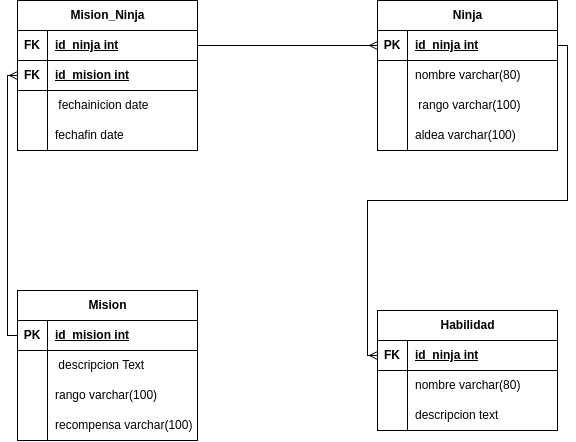

The diagram above was exported from draw.io. Its source (the exported page's mxGraphModel, read from the mxfile embedded in the PNG):
<mxGraphModel dx="1970" dy="661" grid="1" gridSize="10" guides="1" tooltips="1" connect="1" arrows="1" fold="1" page="1" pageScale="1" pageWidth="827" pageHeight="1169" math="0" shadow="0">
  <root>
    <mxCell id="0" />
    <mxCell id="1" parent="0" />
    <mxCell id="CdlSnLKdmBqrERStySA0-2" value="Ninja" style="shape=table;startSize=30;container=1;collapsible=1;childLayout=tableLayout;fixedRows=1;rowLines=0;fontStyle=1;align=center;resizeLast=1;html=1;" vertex="1" parent="1">
      <mxGeometry x="90" y="100" width="180" height="150" as="geometry" />
    </mxCell>
    <mxCell id="CdlSnLKdmBqrERStySA0-3" value="" style="shape=tableRow;horizontal=0;startSize=0;swimlaneHead=0;swimlaneBody=0;fillColor=none;collapsible=0;dropTarget=0;points=[[0,0.5],[1,0.5]];portConstraint=eastwest;top=0;left=0;right=0;bottom=1;" vertex="1" parent="CdlSnLKdmBqrERStySA0-2">
      <mxGeometry y="30" width="180" height="30" as="geometry" />
    </mxCell>
    <mxCell id="CdlSnLKdmBqrERStySA0-4" value="PK" style="shape=partialRectangle;connectable=0;fillColor=none;top=0;left=0;bottom=0;right=0;fontStyle=1;overflow=hidden;whiteSpace=wrap;html=1;" vertex="1" parent="CdlSnLKdmBqrERStySA0-3">
      <mxGeometry width="30" height="30" as="geometry">
        <mxRectangle width="30" height="30" as="alternateBounds" />
      </mxGeometry>
    </mxCell>
    <mxCell id="CdlSnLKdmBqrERStySA0-5" value="id_ninja int" style="shape=partialRectangle;connectable=0;fillColor=none;top=0;left=0;bottom=0;right=0;align=left;spacingLeft=6;fontStyle=5;overflow=hidden;whiteSpace=wrap;html=1;" vertex="1" parent="CdlSnLKdmBqrERStySA0-3">
      <mxGeometry x="30" width="150" height="30" as="geometry">
        <mxRectangle width="150" height="30" as="alternateBounds" />
      </mxGeometry>
    </mxCell>
    <mxCell id="CdlSnLKdmBqrERStySA0-6" value="" style="shape=tableRow;horizontal=0;startSize=0;swimlaneHead=0;swimlaneBody=0;fillColor=none;collapsible=0;dropTarget=0;points=[[0,0.5],[1,0.5]];portConstraint=eastwest;top=0;left=0;right=0;bottom=0;" vertex="1" parent="CdlSnLKdmBqrERStySA0-2">
      <mxGeometry y="60" width="180" height="30" as="geometry" />
    </mxCell>
    <mxCell id="CdlSnLKdmBqrERStySA0-7" value="" style="shape=partialRectangle;connectable=0;fillColor=none;top=0;left=0;bottom=0;right=0;editable=1;overflow=hidden;whiteSpace=wrap;html=1;" vertex="1" parent="CdlSnLKdmBqrERStySA0-6">
      <mxGeometry width="30" height="30" as="geometry">
        <mxRectangle width="30" height="30" as="alternateBounds" />
      </mxGeometry>
    </mxCell>
    <mxCell id="CdlSnLKdmBqrERStySA0-8" value="nombre varchar(80)" style="shape=partialRectangle;connectable=0;fillColor=none;top=0;left=0;bottom=0;right=0;align=left;spacingLeft=6;overflow=hidden;whiteSpace=wrap;html=1;" vertex="1" parent="CdlSnLKdmBqrERStySA0-6">
      <mxGeometry x="30" width="150" height="30" as="geometry">
        <mxRectangle width="150" height="30" as="alternateBounds" />
      </mxGeometry>
    </mxCell>
    <mxCell id="CdlSnLKdmBqrERStySA0-9" value="" style="shape=tableRow;horizontal=0;startSize=0;swimlaneHead=0;swimlaneBody=0;fillColor=none;collapsible=0;dropTarget=0;points=[[0,0.5],[1,0.5]];portConstraint=eastwest;top=0;left=0;right=0;bottom=0;" vertex="1" parent="CdlSnLKdmBqrERStySA0-2">
      <mxGeometry y="90" width="180" height="30" as="geometry" />
    </mxCell>
    <mxCell id="CdlSnLKdmBqrERStySA0-10" value="" style="shape=partialRectangle;connectable=0;fillColor=none;top=0;left=0;bottom=0;right=0;editable=1;overflow=hidden;whiteSpace=wrap;html=1;" vertex="1" parent="CdlSnLKdmBqrERStySA0-9">
      <mxGeometry width="30" height="30" as="geometry">
        <mxRectangle width="30" height="30" as="alternateBounds" />
      </mxGeometry>
    </mxCell>
    <mxCell id="CdlSnLKdmBqrERStySA0-11" value="&amp;nbsp;rango varchar(100)" style="shape=partialRectangle;connectable=0;fillColor=none;top=0;left=0;bottom=0;right=0;align=left;spacingLeft=6;overflow=hidden;whiteSpace=wrap;html=1;" vertex="1" parent="CdlSnLKdmBqrERStySA0-9">
      <mxGeometry x="30" width="150" height="30" as="geometry">
        <mxRectangle width="150" height="30" as="alternateBounds" />
      </mxGeometry>
    </mxCell>
    <mxCell id="CdlSnLKdmBqrERStySA0-12" value="" style="shape=tableRow;horizontal=0;startSize=0;swimlaneHead=0;swimlaneBody=0;fillColor=none;collapsible=0;dropTarget=0;points=[[0,0.5],[1,0.5]];portConstraint=eastwest;top=0;left=0;right=0;bottom=0;" vertex="1" parent="CdlSnLKdmBqrERStySA0-2">
      <mxGeometry y="120" width="180" height="30" as="geometry" />
    </mxCell>
    <mxCell id="CdlSnLKdmBqrERStySA0-13" value="" style="shape=partialRectangle;connectable=0;fillColor=none;top=0;left=0;bottom=0;right=0;editable=1;overflow=hidden;whiteSpace=wrap;html=1;" vertex="1" parent="CdlSnLKdmBqrERStySA0-12">
      <mxGeometry width="30" height="30" as="geometry">
        <mxRectangle width="30" height="30" as="alternateBounds" />
      </mxGeometry>
    </mxCell>
    <mxCell id="CdlSnLKdmBqrERStySA0-14" value="aldea varchar(100)" style="shape=partialRectangle;connectable=0;fillColor=none;top=0;left=0;bottom=0;right=0;align=left;spacingLeft=6;overflow=hidden;whiteSpace=wrap;html=1;" vertex="1" parent="CdlSnLKdmBqrERStySA0-12">
      <mxGeometry x="30" width="150" height="30" as="geometry">
        <mxRectangle width="150" height="30" as="alternateBounds" />
      </mxGeometry>
    </mxCell>
    <mxCell id="CdlSnLKdmBqrERStySA0-15" value="Mision" style="shape=table;startSize=30;container=1;collapsible=1;childLayout=tableLayout;fixedRows=1;rowLines=0;fontStyle=1;align=center;resizeLast=1;html=1;" vertex="1" parent="1">
      <mxGeometry x="-270" y="390" width="180" height="150" as="geometry" />
    </mxCell>
    <mxCell id="CdlSnLKdmBqrERStySA0-16" value="" style="shape=tableRow;horizontal=0;startSize=0;swimlaneHead=0;swimlaneBody=0;fillColor=none;collapsible=0;dropTarget=0;points=[[0,0.5],[1,0.5]];portConstraint=eastwest;top=0;left=0;right=0;bottom=1;" vertex="1" parent="CdlSnLKdmBqrERStySA0-15">
      <mxGeometry y="30" width="180" height="30" as="geometry" />
    </mxCell>
    <mxCell id="CdlSnLKdmBqrERStySA0-17" value="PK" style="shape=partialRectangle;connectable=0;fillColor=none;top=0;left=0;bottom=0;right=0;fontStyle=1;overflow=hidden;whiteSpace=wrap;html=1;" vertex="1" parent="CdlSnLKdmBqrERStySA0-16">
      <mxGeometry width="30" height="30" as="geometry">
        <mxRectangle width="30" height="30" as="alternateBounds" />
      </mxGeometry>
    </mxCell>
    <mxCell id="CdlSnLKdmBqrERStySA0-18" value="id_mision int" style="shape=partialRectangle;connectable=0;fillColor=none;top=0;left=0;bottom=0;right=0;align=left;spacingLeft=6;fontStyle=5;overflow=hidden;whiteSpace=wrap;html=1;" vertex="1" parent="CdlSnLKdmBqrERStySA0-16">
      <mxGeometry x="30" width="150" height="30" as="geometry">
        <mxRectangle width="150" height="30" as="alternateBounds" />
      </mxGeometry>
    </mxCell>
    <mxCell id="CdlSnLKdmBqrERStySA0-19" value="" style="shape=tableRow;horizontal=0;startSize=0;swimlaneHead=0;swimlaneBody=0;fillColor=none;collapsible=0;dropTarget=0;points=[[0,0.5],[1,0.5]];portConstraint=eastwest;top=0;left=0;right=0;bottom=0;" vertex="1" parent="CdlSnLKdmBqrERStySA0-15">
      <mxGeometry y="60" width="180" height="30" as="geometry" />
    </mxCell>
    <mxCell id="CdlSnLKdmBqrERStySA0-20" value="" style="shape=partialRectangle;connectable=0;fillColor=none;top=0;left=0;bottom=0;right=0;editable=1;overflow=hidden;whiteSpace=wrap;html=1;" vertex="1" parent="CdlSnLKdmBqrERStySA0-19">
      <mxGeometry width="30" height="30" as="geometry">
        <mxRectangle width="30" height="30" as="alternateBounds" />
      </mxGeometry>
    </mxCell>
    <mxCell id="CdlSnLKdmBqrERStySA0-21" value="&amp;nbsp;descripcion Text" style="shape=partialRectangle;connectable=0;fillColor=none;top=0;left=0;bottom=0;right=0;align=left;spacingLeft=6;overflow=hidden;whiteSpace=wrap;html=1;" vertex="1" parent="CdlSnLKdmBqrERStySA0-19">
      <mxGeometry x="30" width="150" height="30" as="geometry">
        <mxRectangle width="150" height="30" as="alternateBounds" />
      </mxGeometry>
    </mxCell>
    <mxCell id="CdlSnLKdmBqrERStySA0-22" value="" style="shape=tableRow;horizontal=0;startSize=0;swimlaneHead=0;swimlaneBody=0;fillColor=none;collapsible=0;dropTarget=0;points=[[0,0.5],[1,0.5]];portConstraint=eastwest;top=0;left=0;right=0;bottom=0;" vertex="1" parent="CdlSnLKdmBqrERStySA0-15">
      <mxGeometry y="90" width="180" height="30" as="geometry" />
    </mxCell>
    <mxCell id="CdlSnLKdmBqrERStySA0-23" value="" style="shape=partialRectangle;connectable=0;fillColor=none;top=0;left=0;bottom=0;right=0;editable=1;overflow=hidden;whiteSpace=wrap;html=1;" vertex="1" parent="CdlSnLKdmBqrERStySA0-22">
      <mxGeometry width="30" height="30" as="geometry">
        <mxRectangle width="30" height="30" as="alternateBounds" />
      </mxGeometry>
    </mxCell>
    <mxCell id="CdlSnLKdmBqrERStySA0-24" value="rango varchar(100)" style="shape=partialRectangle;connectable=0;fillColor=none;top=0;left=0;bottom=0;right=0;align=left;spacingLeft=6;overflow=hidden;whiteSpace=wrap;html=1;" vertex="1" parent="CdlSnLKdmBqrERStySA0-22">
      <mxGeometry x="30" width="150" height="30" as="geometry">
        <mxRectangle width="150" height="30" as="alternateBounds" />
      </mxGeometry>
    </mxCell>
    <mxCell id="CdlSnLKdmBqrERStySA0-25" value="" style="shape=tableRow;horizontal=0;startSize=0;swimlaneHead=0;swimlaneBody=0;fillColor=none;collapsible=0;dropTarget=0;points=[[0,0.5],[1,0.5]];portConstraint=eastwest;top=0;left=0;right=0;bottom=0;" vertex="1" parent="CdlSnLKdmBqrERStySA0-15">
      <mxGeometry y="120" width="180" height="30" as="geometry" />
    </mxCell>
    <mxCell id="CdlSnLKdmBqrERStySA0-26" value="" style="shape=partialRectangle;connectable=0;fillColor=none;top=0;left=0;bottom=0;right=0;editable=1;overflow=hidden;whiteSpace=wrap;html=1;" vertex="1" parent="CdlSnLKdmBqrERStySA0-25">
      <mxGeometry width="30" height="30" as="geometry">
        <mxRectangle width="30" height="30" as="alternateBounds" />
      </mxGeometry>
    </mxCell>
    <mxCell id="CdlSnLKdmBqrERStySA0-27" value="recompensa varchar(100)" style="shape=partialRectangle;connectable=0;fillColor=none;top=0;left=0;bottom=0;right=0;align=left;spacingLeft=6;overflow=hidden;whiteSpace=wrap;html=1;" vertex="1" parent="CdlSnLKdmBqrERStySA0-25">
      <mxGeometry x="30" width="150" height="30" as="geometry">
        <mxRectangle width="150" height="30" as="alternateBounds" />
      </mxGeometry>
    </mxCell>
    <mxCell id="CdlSnLKdmBqrERStySA0-28" value="Mision_Ninja" style="shape=table;startSize=30;container=1;collapsible=1;childLayout=tableLayout;fixedRows=1;rowLines=0;fontStyle=1;align=center;resizeLast=1;html=1;" vertex="1" parent="1">
      <mxGeometry x="-270" y="100" width="180" height="150" as="geometry" />
    </mxCell>
    <mxCell id="CdlSnLKdmBqrERStySA0-29" value="" style="shape=tableRow;horizontal=0;startSize=0;swimlaneHead=0;swimlaneBody=0;fillColor=none;collapsible=0;dropTarget=0;points=[[0,0.5],[1,0.5]];portConstraint=eastwest;top=0;left=0;right=0;bottom=1;" vertex="1" parent="CdlSnLKdmBqrERStySA0-28">
      <mxGeometry y="30" width="180" height="30" as="geometry" />
    </mxCell>
    <mxCell id="CdlSnLKdmBqrERStySA0-30" value="FK" style="shape=partialRectangle;connectable=0;fillColor=none;top=0;left=0;bottom=0;right=0;fontStyle=1;overflow=hidden;whiteSpace=wrap;html=1;" vertex="1" parent="CdlSnLKdmBqrERStySA0-29">
      <mxGeometry width="30" height="30" as="geometry">
        <mxRectangle width="30" height="30" as="alternateBounds" />
      </mxGeometry>
    </mxCell>
    <mxCell id="CdlSnLKdmBqrERStySA0-31" value="id_ninja int" style="shape=partialRectangle;connectable=0;fillColor=none;top=0;left=0;bottom=0;right=0;align=left;spacingLeft=6;fontStyle=5;overflow=hidden;whiteSpace=wrap;html=1;" vertex="1" parent="CdlSnLKdmBqrERStySA0-29">
      <mxGeometry x="30" width="150" height="30" as="geometry">
        <mxRectangle width="150" height="30" as="alternateBounds" />
      </mxGeometry>
    </mxCell>
    <mxCell id="CdlSnLKdmBqrERStySA0-42" value="" style="shape=tableRow;horizontal=0;startSize=0;swimlaneHead=0;swimlaneBody=0;fillColor=none;collapsible=0;dropTarget=0;points=[[0,0.5],[1,0.5]];portConstraint=eastwest;top=0;left=0;right=0;bottom=1;" vertex="1" parent="CdlSnLKdmBqrERStySA0-28">
      <mxGeometry y="60" width="180" height="30" as="geometry" />
    </mxCell>
    <mxCell id="CdlSnLKdmBqrERStySA0-43" value="FK" style="shape=partialRectangle;connectable=0;fillColor=none;top=0;left=0;bottom=0;right=0;fontStyle=1;overflow=hidden;whiteSpace=wrap;html=1;" vertex="1" parent="CdlSnLKdmBqrERStySA0-42">
      <mxGeometry width="30" height="30" as="geometry">
        <mxRectangle width="30" height="30" as="alternateBounds" />
      </mxGeometry>
    </mxCell>
    <mxCell id="CdlSnLKdmBqrERStySA0-44" value="id_mision int" style="shape=partialRectangle;connectable=0;fillColor=none;top=0;left=0;bottom=0;right=0;align=left;spacingLeft=6;fontStyle=5;overflow=hidden;whiteSpace=wrap;html=1;" vertex="1" parent="CdlSnLKdmBqrERStySA0-42">
      <mxGeometry x="30" width="150" height="30" as="geometry">
        <mxRectangle width="150" height="30" as="alternateBounds" />
      </mxGeometry>
    </mxCell>
    <mxCell id="CdlSnLKdmBqrERStySA0-32" value="" style="shape=tableRow;horizontal=0;startSize=0;swimlaneHead=0;swimlaneBody=0;fillColor=none;collapsible=0;dropTarget=0;points=[[0,0.5],[1,0.5]];portConstraint=eastwest;top=0;left=0;right=0;bottom=0;" vertex="1" parent="CdlSnLKdmBqrERStySA0-28">
      <mxGeometry y="90" width="180" height="30" as="geometry" />
    </mxCell>
    <mxCell id="CdlSnLKdmBqrERStySA0-33" value="" style="shape=partialRectangle;connectable=0;fillColor=none;top=0;left=0;bottom=0;right=0;editable=1;overflow=hidden;whiteSpace=wrap;html=1;" vertex="1" parent="CdlSnLKdmBqrERStySA0-32">
      <mxGeometry width="30" height="30" as="geometry">
        <mxRectangle width="30" height="30" as="alternateBounds" />
      </mxGeometry>
    </mxCell>
    <mxCell id="CdlSnLKdmBqrERStySA0-34" value="&amp;nbsp;fechainicion date" style="shape=partialRectangle;connectable=0;fillColor=none;top=0;left=0;bottom=0;right=0;align=left;spacingLeft=6;overflow=hidden;whiteSpace=wrap;html=1;" vertex="1" parent="CdlSnLKdmBqrERStySA0-32">
      <mxGeometry x="30" width="150" height="30" as="geometry">
        <mxRectangle width="150" height="30" as="alternateBounds" />
      </mxGeometry>
    </mxCell>
    <mxCell id="CdlSnLKdmBqrERStySA0-35" value="" style="shape=tableRow;horizontal=0;startSize=0;swimlaneHead=0;swimlaneBody=0;fillColor=none;collapsible=0;dropTarget=0;points=[[0,0.5],[1,0.5]];portConstraint=eastwest;top=0;left=0;right=0;bottom=0;" vertex="1" parent="CdlSnLKdmBqrERStySA0-28">
      <mxGeometry y="120" width="180" height="30" as="geometry" />
    </mxCell>
    <mxCell id="CdlSnLKdmBqrERStySA0-36" value="" style="shape=partialRectangle;connectable=0;fillColor=none;top=0;left=0;bottom=0;right=0;editable=1;overflow=hidden;whiteSpace=wrap;html=1;" vertex="1" parent="CdlSnLKdmBqrERStySA0-35">
      <mxGeometry width="30" height="30" as="geometry">
        <mxRectangle width="30" height="30" as="alternateBounds" />
      </mxGeometry>
    </mxCell>
    <mxCell id="CdlSnLKdmBqrERStySA0-37" value="fechafin date" style="shape=partialRectangle;connectable=0;fillColor=none;top=0;left=0;bottom=0;right=0;align=left;spacingLeft=6;overflow=hidden;whiteSpace=wrap;html=1;" vertex="1" parent="CdlSnLKdmBqrERStySA0-35">
      <mxGeometry x="30" width="150" height="30" as="geometry">
        <mxRectangle width="150" height="30" as="alternateBounds" />
      </mxGeometry>
    </mxCell>
    <mxCell id="CdlSnLKdmBqrERStySA0-45" value="Habilidad" style="shape=table;startSize=30;container=1;collapsible=1;childLayout=tableLayout;fixedRows=1;rowLines=0;fontStyle=1;align=center;resizeLast=1;html=1;" vertex="1" parent="1">
      <mxGeometry x="90" y="410" width="180" height="120" as="geometry" />
    </mxCell>
    <mxCell id="CdlSnLKdmBqrERStySA0-46" value="" style="shape=tableRow;horizontal=0;startSize=0;swimlaneHead=0;swimlaneBody=0;fillColor=none;collapsible=0;dropTarget=0;points=[[0,0.5],[1,0.5]];portConstraint=eastwest;top=0;left=0;right=0;bottom=1;" vertex="1" parent="CdlSnLKdmBqrERStySA0-45">
      <mxGeometry y="30" width="180" height="30" as="geometry" />
    </mxCell>
    <mxCell id="CdlSnLKdmBqrERStySA0-47" value="FK" style="shape=partialRectangle;connectable=0;fillColor=none;top=0;left=0;bottom=0;right=0;fontStyle=1;overflow=hidden;whiteSpace=wrap;html=1;" vertex="1" parent="CdlSnLKdmBqrERStySA0-46">
      <mxGeometry width="30" height="30" as="geometry">
        <mxRectangle width="30" height="30" as="alternateBounds" />
      </mxGeometry>
    </mxCell>
    <mxCell id="CdlSnLKdmBqrERStySA0-48" value="id_ninja int" style="shape=partialRectangle;connectable=0;fillColor=none;top=0;left=0;bottom=0;right=0;align=left;spacingLeft=6;fontStyle=5;overflow=hidden;whiteSpace=wrap;html=1;" vertex="1" parent="CdlSnLKdmBqrERStySA0-46">
      <mxGeometry x="30" width="150" height="30" as="geometry">
        <mxRectangle width="150" height="30" as="alternateBounds" />
      </mxGeometry>
    </mxCell>
    <mxCell id="CdlSnLKdmBqrERStySA0-49" value="" style="shape=tableRow;horizontal=0;startSize=0;swimlaneHead=0;swimlaneBody=0;fillColor=none;collapsible=0;dropTarget=0;points=[[0,0.5],[1,0.5]];portConstraint=eastwest;top=0;left=0;right=0;bottom=0;" vertex="1" parent="CdlSnLKdmBqrERStySA0-45">
      <mxGeometry y="60" width="180" height="30" as="geometry" />
    </mxCell>
    <mxCell id="CdlSnLKdmBqrERStySA0-50" value="" style="shape=partialRectangle;connectable=0;fillColor=none;top=0;left=0;bottom=0;right=0;editable=1;overflow=hidden;whiteSpace=wrap;html=1;" vertex="1" parent="CdlSnLKdmBqrERStySA0-49">
      <mxGeometry width="30" height="30" as="geometry">
        <mxRectangle width="30" height="30" as="alternateBounds" />
      </mxGeometry>
    </mxCell>
    <mxCell id="CdlSnLKdmBqrERStySA0-51" value="nombre varchar(80)" style="shape=partialRectangle;connectable=0;fillColor=none;top=0;left=0;bottom=0;right=0;align=left;spacingLeft=6;overflow=hidden;whiteSpace=wrap;html=1;" vertex="1" parent="CdlSnLKdmBqrERStySA0-49">
      <mxGeometry x="30" width="150" height="30" as="geometry">
        <mxRectangle width="150" height="30" as="alternateBounds" />
      </mxGeometry>
    </mxCell>
    <mxCell id="CdlSnLKdmBqrERStySA0-52" value="" style="shape=tableRow;horizontal=0;startSize=0;swimlaneHead=0;swimlaneBody=0;fillColor=none;collapsible=0;dropTarget=0;points=[[0,0.5],[1,0.5]];portConstraint=eastwest;top=0;left=0;right=0;bottom=0;" vertex="1" parent="CdlSnLKdmBqrERStySA0-45">
      <mxGeometry y="90" width="180" height="30" as="geometry" />
    </mxCell>
    <mxCell id="CdlSnLKdmBqrERStySA0-53" value="" style="shape=partialRectangle;connectable=0;fillColor=none;top=0;left=0;bottom=0;right=0;editable=1;overflow=hidden;whiteSpace=wrap;html=1;" vertex="1" parent="CdlSnLKdmBqrERStySA0-52">
      <mxGeometry width="30" height="30" as="geometry">
        <mxRectangle width="30" height="30" as="alternateBounds" />
      </mxGeometry>
    </mxCell>
    <mxCell id="CdlSnLKdmBqrERStySA0-54" value="descripcion text" style="shape=partialRectangle;connectable=0;fillColor=none;top=0;left=0;bottom=0;right=0;align=left;spacingLeft=6;overflow=hidden;whiteSpace=wrap;html=1;" vertex="1" parent="CdlSnLKdmBqrERStySA0-52">
      <mxGeometry x="30" width="150" height="30" as="geometry">
        <mxRectangle width="150" height="30" as="alternateBounds" />
      </mxGeometry>
    </mxCell>
    <mxCell id="CdlSnLKdmBqrERStySA0-58" value="" style="fontSize=12;html=1;endArrow=ERmany;rounded=0;exitX=1;exitY=0.5;exitDx=0;exitDy=0;entryX=0;entryY=0.5;entryDx=0;entryDy=0;edgeStyle=orthogonalEdgeStyle;" edge="1" parent="1" source="CdlSnLKdmBqrERStySA0-3" target="CdlSnLKdmBqrERStySA0-46">
      <mxGeometry width="100" height="100" relative="1" as="geometry">
        <mxPoint x="280" y="460" as="sourcePoint" />
        <mxPoint x="380" y="360" as="targetPoint" />
      </mxGeometry>
    </mxCell>
    <mxCell id="CdlSnLKdmBqrERStySA0-61" value="" style="fontSize=12;html=1;endArrow=ERmany;rounded=0;exitX=1;exitY=0.5;exitDx=0;exitDy=0;entryX=0;entryY=0.5;entryDx=0;entryDy=0;edgeStyle=orthogonalEdgeStyle;" edge="1" parent="1" source="CdlSnLKdmBqrERStySA0-29" target="CdlSnLKdmBqrERStySA0-3">
      <mxGeometry width="100" height="100" relative="1" as="geometry">
        <mxPoint x="130" y="340" as="sourcePoint" />
        <mxPoint x="-30" y="630" as="targetPoint" />
      </mxGeometry>
    </mxCell>
    <mxCell id="CdlSnLKdmBqrERStySA0-62" value="" style="fontSize=12;html=1;endArrow=ERmany;rounded=0;exitX=0;exitY=0.5;exitDx=0;exitDy=0;entryX=0;entryY=0.5;entryDx=0;entryDy=0;edgeStyle=orthogonalEdgeStyle;" edge="1" parent="1" source="CdlSnLKdmBqrERStySA0-16" target="CdlSnLKdmBqrERStySA0-42">
      <mxGeometry width="100" height="100" relative="1" as="geometry">
        <mxPoint x="-80" y="155" as="sourcePoint" />
        <mxPoint x="100" y="155" as="targetPoint" />
      </mxGeometry>
    </mxCell>
  </root>
</mxGraphModel>